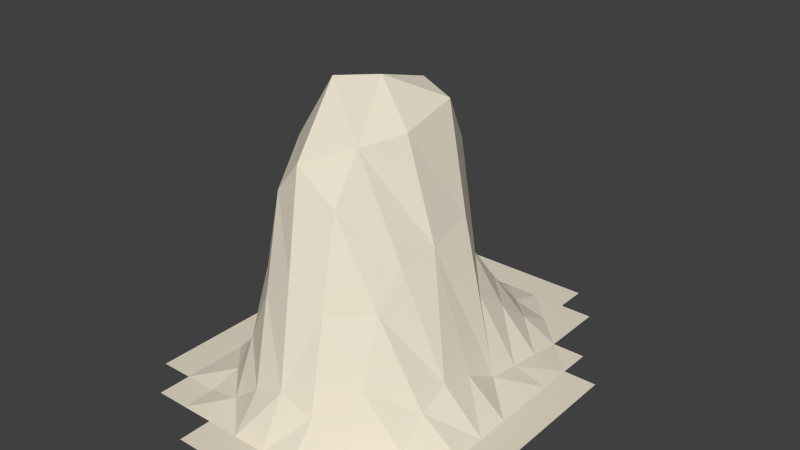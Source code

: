# Source: Hill8.blend  (saved by Blender 2.76.0; exported with 4.5.12 LTS)
import bpy
from mathutils import Matrix  # noqa: F401  (used for matrix-valued properties, if any)

bpy.ops.wm.read_factory_settings(use_empty=True)
scene = bpy.context.scene
scene.name = 'Scene'

# ---- collections
col_collection_1 = bpy.data.collections.new('Collection 1'); scene.collection.children.link(col_collection_1)

# ---- materials (node trees are filled in below, after node groups)
mat_material_001 = bpy.data.materials.new('Material.001')
mat_material_001.alpha_threshold = 0.0
mat_material_001.roughness = 0.5

# ---- material node trees
mat_material_001.use_nodes = True; mat_material_001.node_tree.nodes.clear()
_N = mat_material_001.node_tree.nodes; _L = mat_material_001.node_tree.links
n0 = _N.new('ShaderNodeOutputMaterial'); n0.name = 'Material Output'; n0.location = (300, 300)
n1 = _N.new('ShaderNodeBsdfDiffuse'); n1.name = 'Diffuse BSDF'; n1.location = (10, 300)
n1.inputs[0].default_value = (0.8, 0.7299, 0.5953, 1.0)
_L.new(n1.outputs[0], n0.inputs[0])
n0.is_active_output = True

# ---- world
world_world = bpy.data.worlds.new('World'); scene.world = world_world
world_world.color = (0.05088, 0.05088, 0.05088)
world_world.use_sun_shadow = False
world_world.sun_shadow_jitter_overblur = 0.0
world_world.cycles.sampling_method = 'MANUAL'
world_world.cycles.sample_map_resolution = 256

# ---- meshes
me_plane = bpy.data.meshes.new('Plane')
me_plane.from_pydata([(-0.2308, -1.0, 0.0001872), (-0.07692, -1.0, 0.0001872), (0.07692, -1.0, 0.0001872), (0.2308, -1.0, 0.0001872), (0.3846, -1.0, 0.0001872), (0.5385, -1.0, 0.0001872), (0.6923, -1.0, 0.0001872), (0.3846, 1.0, 0.0001872), (0.2308, 1.0, 0.0001872), (0.07692, 1.0, 0.0001872), (-0.07692, 1.0, 0.0001872), (-0.2308, 1.0, 0.0001872), (-0.3846, 1.0, 0.0001872), (-0.6923, -0.6923, 0.0001872), (-0.6923, -0.5385, 0.0001872), (-0.6923, -0.3846, 0.0001872), (-0.6923, -0.2308, 0.0001872), (-0.6923, -0.07692, 0.0001872), (-0.6923, 0.07692, 0.0001872), (-0.6923, 0.2308, 0.0001872), (-0.6923, 0.3846, 0.0001872), (-0.6923, 0.5385, 0.0001872), (-0.6923, 0.6923, 0.0001872), (-0.5385, -0.8462, 0.0001872), (-0.5385, -0.6923, 0.0001872), (-0.5385, -0.5385, 0.0001872), (-0.5385, -0.3846, 0.0001872), (-0.5385, -0.2308, 0.0001872), (-0.5385, -0.07692, 0.0001872), (-0.5385, 0.07692, 0.0001872), (-0.5386, 0.2309, 0.0001872), (-0.5385, 0.3846, 0.0001872), (-0.5385, 0.5385, 0.0001872), (-0.5385, 0.6923, 0.0001872), (-0.5385, 0.8462, 0.0001872), (-0.3846, -0.8462, 0.0001872), (-0.3846, -0.6923, 0.0001872), (-0.3908, -0.5381, 0.02844), (-0.4125, -0.383, 0.1291), (-0.4235, -0.2285, 0.1801), (-0.4211, -0.06842, 0.1495), (-0.4249, 0.1045, 0.1097), (-0.4295, 0.2666, 0.1063), (-0.4173, 0.4107, 0.07566), (-0.3924, 0.5446, 0.018), (-0.3846, 0.6923, 0.0001872), (-0.3846, 0.8462, 0.0001872), (-0.2308, -0.8462, 0.0001872), (-0.237, -0.6919, 0.02844), (-0.2827, -0.5354, 0.2406), (-0.3354, -0.3784, 0.4863), (-0.3283, -0.2143, 0.6716), (-0.2819, -0.05067, 0.6467), (-0.3268, 0.1837, 0.6593), (-0.3607, 0.3471, 0.4016), (-0.3396, 0.4715, 0.2584), (-0.2836, 0.5806, 0.1255), (-0.2362, 0.6966, 0.0001872), (-0.2308, 0.8462, 0.0001872), (-0.07692, -0.8462, 0.0001872), (-0.1048, -0.6907, 0.1291), (-0.1817, -0.5323, 0.4859), (-0.2537, -0.3719, 0.8663), (-0.2762, -0.2126, 1.054), (-0.1524, -0.03304, 1.126), (-0.2198, 0.1778, 1.042), (-0.2993, 0.4441, 0.8493), (-0.2427, 0.5285, 0.4466), (-0.1752, 0.6169, 0.2333), (-0.0996, 0.7104, 0.05203), (-0.07692, 0.8462, 0.0001872), (0.07692, -0.8462, 0.0001872), (0.03809, -0.69, 0.1801), (-0.05075, -0.5309, 0.5919), (-0.1388, -0.3714, 1.011), (-0.1051, -0.1898, 1.336), (-0.002835, -0.01669, 1.317), (0.00269, 0.2422, 1.241), (-0.2055, 0.4793, 0.9956), (-0.09679, 0.5439, 0.5068), (-0.03241, 0.6257, 0.2595), (0.04929, 0.7144, 0.06468), (0.07692, 0.8462, 0.0001872), (0.2308, -0.8462, 0.0001872), (0.2029, -0.6907, 0.1291), (0.126, -0.5323, 0.4859), (0.05437, -0.3718, 0.8673), (0.03858, -0.2105, 1.073), (0.1467, -0.03656, 1.112), (0.1438, 0.2388, 1.179), (0.05681, 0.4458, 0.9192), (0.08811, 0.5026, 0.3576), (0.1528, 0.6006, 0.185), (0.2166, 0.7036, 0.03296), (0.2308, 0.8462, 0.0001872), (0.3846, -0.8462, 0.0001872), (0.3784, -0.6919, 0.02874), (0.3327, -0.5354, 0.2406), (0.2798, -0.3784, 0.4859), (0.2684, -0.2198, 0.6222), (0.2899, -0.03718, 0.6526), (0.2718, 0.1964, 0.6957), (0.2799, 0.3097, 0.2626), (0.3163, 0.4391, 0.162), (0.3574, 0.5602, 0.06366), (0.3845, 0.6924, 0.0001872), (0.3846, 0.8462, 0.0001872), (0.5385, -0.8462, 0.0001872), (0.5385, -0.6923, 0.0001872), (0.5323, -0.5381, 0.02874), (0.5106, -0.383, 0.1291), (0.4996, -0.2285, 0.1801), (0.5062, -0.07174, 0.1396), (0.5213, 0.08606, 0.05489), (0.525, 0.2415, 0.03194), (0.531, 0.3905, 0.01735), (0.5385, 0.5385, 0.0001872), (0.5385, 0.6923, 0.0001872), (0.5385, 0.8462, 0.0001872), (0.6923, -0.8462, 0.0001872), (0.6923, -0.6923, 0.0001872), (0.6923, -0.5385, 0.0001872), (0.6923, -0.3846, 0.0001872), (0.6923, -0.2308, 0.0001872), (0.6923, -0.07692, 0.0001872), (0.6923, 0.07692, 0.0001872), (0.6923, 0.2308, 0.0001872), (0.6923, 0.3846, 0.0001872), (0.6923, 0.5385, 0.0001872), (0.8462, -0.3846, 0.0001872), (0.8462, -0.2308, 0.0001872), (0.8462, -0.07692, 0.0001872), (0.8462, 0.07692, 0.0001872), (0.8462, 0.2308, 0.0001872), (0.8462, 0.3846, 0.0001872)], [], [(46, 58, 11, 12), (58, 70, 10, 11), (70, 82, 9, 10), (82, 94, 8, 9), (94, 106, 7, 8), (122, 129, 130, 123), (123, 130, 131, 124), (124, 131, 132, 125), (125, 132, 133, 126), (126, 133, 134, 127), (5, 6, 119, 107), (107, 119, 120, 108), (108, 120, 121, 109), (109, 121, 122, 110), (110, 122, 123, 111), (111, 123, 124, 112), (112, 124, 125, 113), (113, 125, 126, 114), (114, 126, 127, 115), (115, 127, 128, 116), (4, 5, 107, 95), (95, 107, 108, 96), (96, 108, 109, 97), (97, 109, 110, 98), (98, 110, 111, 99), (99, 111, 112, 100), (100, 112, 113, 101), (101, 113, 114, 102), (102, 114, 115, 103), (103, 115, 116, 104), (104, 116, 117, 105), (105, 117, 118, 106), (3, 4, 95, 83), (83, 95, 96, 84), (84, 96, 97, 85), (85, 97, 98, 86), (86, 98, 99, 87), (87, 99, 100, 88), (88, 100, 101, 89), (89, 101, 102, 90), (90, 102, 103, 91), (91, 103, 104, 92), (92, 104, 105, 93), (93, 105, 106, 94), (2, 3, 83, 71), (71, 83, 84, 72), (72, 84, 85, 73), (73, 85, 86, 74), (74, 86, 87, 75), (75, 87, 88, 76), (76, 88, 89, 77), (77, 89, 90, 78), (78, 90, 91, 79), (79, 91, 92, 80), (80, 92, 93, 81), (81, 93, 94, 82), (1, 2, 71, 59), (59, 71, 72, 60), (60, 72, 73, 61), (61, 73, 74, 62), (62, 74, 75, 63), (63, 75, 76, 64), (64, 76, 77, 65), (65, 77, 78, 66), (66, 78, 79, 67), (67, 79, 80, 68), (68, 80, 81, 69), (69, 81, 82, 70), (0, 1, 59, 47), (47, 59, 60, 48), (48, 60, 61, 49), (49, 61, 62, 50), (50, 62, 63, 51), (51, 63, 64, 52), (52, 64, 65, 53), (53, 65, 66, 54), (54, 66, 67, 55), (55, 67, 68, 56), (56, 68, 69, 57), (57, 69, 70, 58), (35, 47, 48, 36), (36, 48, 49, 37), (37, 49, 50, 38), (38, 50, 51, 39), (39, 51, 52, 40), (40, 52, 53, 41), (41, 53, 54, 42), (42, 54, 55, 43), (43, 55, 56, 44), (44, 56, 57, 45), (45, 57, 58, 46), (23, 35, 36, 24), (24, 36, 37, 25), (25, 37, 38, 26), (26, 38, 39, 27), (27, 39, 40, 28), (28, 40, 41, 29), (29, 41, 42, 30), (30, 42, 43, 31), (31, 43, 44, 32), (32, 44, 45, 33), (33, 45, 46, 34), (13, 24, 25, 14), (14, 25, 26, 15), (15, 26, 27, 16), (16, 27, 28, 17), (17, 28, 29, 18), (18, 29, 30, 19), (19, 30, 31, 20), (20, 31, 32, 21), (21, 32, 33, 22)])
me_plane.materials.append(mat_material_001)
me_plane.use_remesh_preserve_volume = False
me_plane.use_remesh_preserve_attributes = False
me_plane.use_mirror_vertex_groups = False
me_plane.update()

# ---- objects
ob_hill_8 = bpy.data.objects.new('Hill 8', me_plane)

# ---- transforms, parenting, visibility, modifiers, constraints
ob_hill_8.location = (0.0, 0.0, 0.0)
ob_hill_8.scale = (6.834, 6.834, 6.834)
ob_hill_8.lineart.crease_threshold = 0.0
_m = ob_hill_8.modifiers.new('Triangulate', 'TRIANGULATE')

# ---- collection membership
col_collection_1.objects.link(ob_hill_8)

# ---- scene / render settings (as saved in the file)
scene.frame_start = 1; scene.frame_end = 250; scene.frame_set(1)
scene.render.engine = 'CYCLES'
scene.render.resolution_percentage = 50
scene.render.dither_intensity = 0.0
scene.cycles.use_denoising = False
scene.cycles.samples = 10
scene.cycles.sampling_pattern = 'TABULATED_SOBOL'
scene.cycles.light_sampling_threshold = 0.0
scene.cycles.use_adaptive_sampling = False
scene.cycles.use_light_tree = False
scene.cycles.blur_glossy = 0.0
scene.cycles.pixel_filter_type = 'GAUSSIAN'
scene.cycles.sample_clamp_indirect = 0.0
scene.view_settings.view_transform = 'Standard'
bpy.context.view_layer.update()

# ---- added for rendering (the .blend has no active camera and no usable light): camera, sun
cam_auto = bpy.data.cameras.new('AutoCamera')
cam_auto.lens = 50.0
cam_auto.sensor_width = 36.0
cam_auto.clip_end = 1000.0
ob_auto_camera = bpy.data.objects.new('AutoCamera', cam_auto)
scene.collection.objects.link(ob_auto_camera)
ob_auto_camera.location = (18.5797, -21.6648, 19.0101)
ob_auto_camera.rotation_euler = (1.09748, -7.21219e-08, 0.694738)
scene.camera = ob_auto_camera
light_auto_sun = bpy.data.lights.new('AutoSun', 'SUN')
light_auto_sun.energy = 3.0
light_auto_sun.angle = 0.0523599
ob_auto_sun = bpy.data.objects.new('AutoSun', light_auto_sun)
scene.collection.objects.link(ob_auto_sun)
ob_auto_sun.rotation_euler = (0.872665, 0.174533, 0.523599)
bpy.context.view_layer.update()

